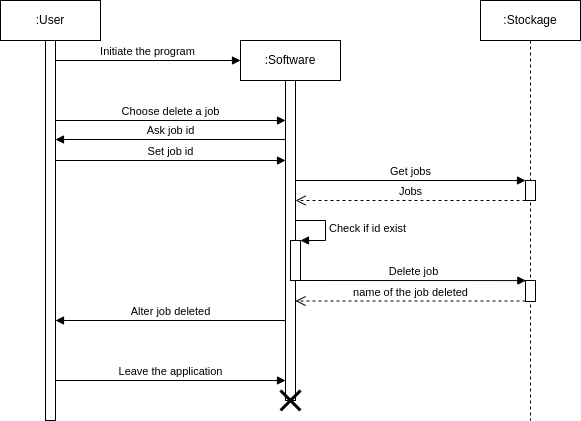

The diagram above was exported from draw.io. Its source (the exported page's mxGraphModel, read from the mxfile embedded in the PNG):
<mxGraphModel dx="683" dy="368" grid="1" gridSize="5" guides="1" tooltips="1" connect="1" arrows="1" fold="1" page="1" pageScale="1" pageWidth="1169" pageHeight="827" background="#ffffff" math="0" shadow="0">
  <root>
    <mxCell id="0" />
    <mxCell id="1" parent="0" />
    <mxCell id="I0YvOfS2Mqg3q9CI69w0-31" value=":User" style="shape=umlLifeline;perimeter=lifelinePerimeter;whiteSpace=wrap;html=1;container=1;collapsible=0;recursiveResize=0;outlineConnect=0;" parent="1" vertex="1">
      <mxGeometry x="295" y="220" width="100" height="420" as="geometry" />
    </mxCell>
    <mxCell id="tWsmC0pVwn2H7biBPb6A-1" value="" style="html=1;points=[];perimeter=orthogonalPerimeter;" parent="I0YvOfS2Mqg3q9CI69w0-31" vertex="1">
      <mxGeometry x="45" y="40" width="10" height="380" as="geometry" />
    </mxCell>
    <mxCell id="I0YvOfS2Mqg3q9CI69w0-32" value=":Software" style="shape=umlLifeline;perimeter=lifelinePerimeter;whiteSpace=wrap;html=1;container=1;collapsible=0;recursiveResize=0;outlineConnect=0;" parent="1" vertex="1">
      <mxGeometry x="535" y="260" width="100" height="360" as="geometry" />
    </mxCell>
    <mxCell id="tWsmC0pVwn2H7biBPb6A-3" value="" style="html=1;points=[];perimeter=orthogonalPerimeter;" parent="I0YvOfS2Mqg3q9CI69w0-32" vertex="1">
      <mxGeometry x="45" y="40" width="10" height="320" as="geometry" />
    </mxCell>
    <mxCell id="Uh8UjfeO7hGdmn-yp5fY-1" value="" style="html=1;points=[];perimeter=orthogonalPerimeter;" parent="I0YvOfS2Mqg3q9CI69w0-32" vertex="1">
      <mxGeometry x="50" y="200" width="10" height="40" as="geometry" />
    </mxCell>
    <mxCell id="Uh8UjfeO7hGdmn-yp5fY-2" value="Check if id exist" style="edgeStyle=orthogonalEdgeStyle;html=1;align=left;spacingLeft=2;endArrow=block;rounded=0;entryX=1;entryY=0;" parent="I0YvOfS2Mqg3q9CI69w0-32" target="Uh8UjfeO7hGdmn-yp5fY-1" edge="1">
      <mxGeometry relative="1" as="geometry">
        <mxPoint x="55" y="180" as="sourcePoint" />
        <Array as="points">
          <mxPoint x="85" y="180" />
        </Array>
      </mxGeometry>
    </mxCell>
    <mxCell id="tWsmC0pVwn2H7biBPb6A-2" value="Initiate the program" style="html=1;verticalAlign=bottom;endArrow=block;rounded=0;entryX=0;entryY=0.025;entryDx=0;entryDy=0;entryPerimeter=0;" parent="1" edge="1">
      <mxGeometry x="0.0008" width="80" relative="1" as="geometry">
        <mxPoint x="350" y="280" as="sourcePoint" />
        <mxPoint x="535" y="280" as="targetPoint" />
        <mxPoint as="offset" />
      </mxGeometry>
    </mxCell>
    <mxCell id="2cIE8Fvex7X3dNPyWzsV-12" value="Choose delete a job" style="html=1;verticalAlign=bottom;endArrow=block;rounded=0;" parent="1" edge="1">
      <mxGeometry width="80" relative="1" as="geometry">
        <mxPoint x="350" y="340.0000000000002" as="sourcePoint" />
        <mxPoint x="580" y="340.0000000000002" as="targetPoint" />
      </mxGeometry>
    </mxCell>
    <mxCell id="2cIE8Fvex7X3dNPyWzsV-7" value="" style="shape=umlDestroy;whiteSpace=wrap;html=1;strokeWidth=3;strokeColor=default;gradientColor=none;" parent="1" vertex="1">
      <mxGeometry x="575" y="610" width="20" height="20" as="geometry" />
    </mxCell>
    <mxCell id="2cIE8Fvex7X3dNPyWzsV-14" value="Ask job id" style="html=1;verticalAlign=bottom;endArrow=block;rounded=0;" parent="1" edge="1">
      <mxGeometry width="80" relative="1" as="geometry">
        <mxPoint x="580" y="359" as="sourcePoint" />
        <mxPoint x="350" y="359" as="targetPoint" />
      </mxGeometry>
    </mxCell>
    <mxCell id="2cIE8Fvex7X3dNPyWzsV-15" value="Set job id" style="html=1;verticalAlign=bottom;endArrow=block;rounded=0;" parent="1" edge="1">
      <mxGeometry width="80" relative="1" as="geometry">
        <mxPoint x="350" y="380.0000000000001" as="sourcePoint" />
        <mxPoint x="580" y="380.0000000000001" as="targetPoint" />
      </mxGeometry>
    </mxCell>
    <mxCell id="2cIE8Fvex7X3dNPyWzsV-18" value=":Stockage" style="shape=umlLifeline;perimeter=lifelinePerimeter;whiteSpace=wrap;html=1;container=1;collapsible=0;recursiveResize=0;outlineConnect=0;gradientColor=none;" parent="1" vertex="1">
      <mxGeometry x="775" y="220" width="100" height="420" as="geometry" />
    </mxCell>
    <mxCell id="2cIE8Fvex7X3dNPyWzsV-22" value="" style="html=1;points=[];perimeter=orthogonalPerimeter;gradientColor=none;" parent="2cIE8Fvex7X3dNPyWzsV-18" vertex="1">
      <mxGeometry x="45" y="280" width="10" height="21" as="geometry" />
    </mxCell>
    <mxCell id="2cIE8Fvex7X3dNPyWzsV-24" value="name of the job deleted" style="html=1;verticalAlign=bottom;endArrow=open;dashed=1;endSize=8;rounded=0;" parent="2cIE8Fvex7X3dNPyWzsV-18" edge="1">
      <mxGeometry relative="1" as="geometry">
        <mxPoint x="45" y="300.5" as="sourcePoint" />
        <mxPoint x="-185" y="300.5" as="targetPoint" />
      </mxGeometry>
    </mxCell>
    <mxCell id="oyAtOAGi1OJ3MEDxw5uE-2" value="" style="html=1;points=[];perimeter=orthogonalPerimeter;" parent="2cIE8Fvex7X3dNPyWzsV-18" vertex="1">
      <mxGeometry x="45" y="180" width="10" height="20" as="geometry" />
    </mxCell>
    <mxCell id="2cIE8Fvex7X3dNPyWzsV-23" value="Delete job" style="html=1;verticalAlign=bottom;endArrow=block;rounded=0;entryX=0.033;entryY=0.004;entryDx=0;entryDy=0;entryPerimeter=0;" parent="1" source="Uh8UjfeO7hGdmn-yp5fY-1" target="2cIE8Fvex7X3dNPyWzsV-22" edge="1">
      <mxGeometry width="80" relative="1" as="geometry">
        <mxPoint x="590" y="500.08399999999995" as="sourcePoint" />
        <mxPoint x="820" y="441" as="targetPoint" />
      </mxGeometry>
    </mxCell>
    <mxCell id="Uh8UjfeO7hGdmn-yp5fY-3" value="Alter job deleted" style="html=1;verticalAlign=bottom;endArrow=block;rounded=0;" parent="1" edge="1">
      <mxGeometry width="80" relative="1" as="geometry">
        <mxPoint x="580" y="540" as="sourcePoint" />
        <mxPoint x="350" y="540" as="targetPoint" />
      </mxGeometry>
    </mxCell>
    <mxCell id="Uh8UjfeO7hGdmn-yp5fY-4" value="Leave the application" style="html=1;verticalAlign=bottom;endArrow=block;rounded=0;" parent="1" edge="1">
      <mxGeometry width="80" relative="1" as="geometry">
        <mxPoint x="350" y="600" as="sourcePoint" />
        <mxPoint x="580" y="600" as="targetPoint" />
      </mxGeometry>
    </mxCell>
    <mxCell id="oyAtOAGi1OJ3MEDxw5uE-1" value="Get jobs" style="html=1;verticalAlign=bottom;endArrow=block;rounded=0;" parent="1" edge="1">
      <mxGeometry width="80" relative="1" as="geometry">
        <mxPoint x="590" y="400" as="sourcePoint" />
        <mxPoint x="820" y="400" as="targetPoint" />
      </mxGeometry>
    </mxCell>
    <mxCell id="oyAtOAGi1OJ3MEDxw5uE-3" value="Jobs" style="html=1;verticalAlign=bottom;endArrow=open;dashed=1;endSize=8;rounded=0;" parent="1" edge="1">
      <mxGeometry relative="1" as="geometry">
        <mxPoint x="820" y="420" as="sourcePoint" />
        <mxPoint x="590" y="420" as="targetPoint" />
      </mxGeometry>
    </mxCell>
  </root>
</mxGraphModel>